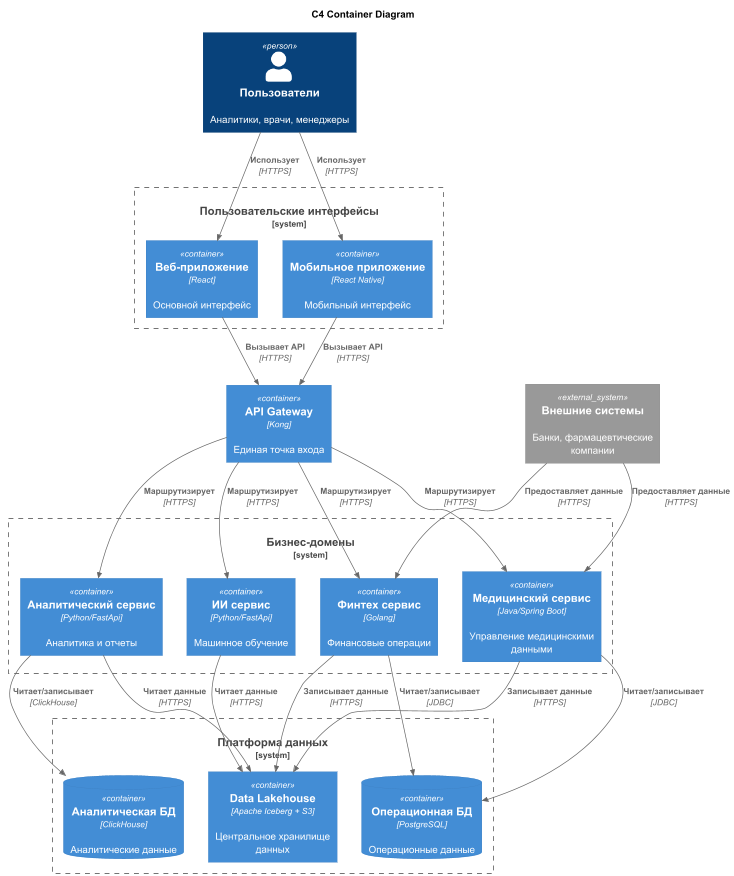

The diagram above was rendered by PlantUML. Its source (embedded in the PNG):
@startuml
!include https://raw.githubusercontent.com/plantuml-stdlib/C4-PlantUML/master/C4_Container.puml

title C4 Container Diagram

Person(users, "Пользователи", "Аналитики, врачи, менеджеры")

System_Boundary(ui_boundary, "Пользовательские интерфейсы") {
    Container(web_app, "Веб-приложение", "React", "Основной интерфейс")
    Container(mobile_app, "Мобильное приложение", "React Native", "Мобильный интерфейс")
}

Container(api_gateway, "API Gateway", "Kong", "Единая точка входа")

System_Boundary(domains, "Бизнес-домены") {
    Container(medical_service, "Медицинский сервис", "Java/Spring Boot", "Управление медицинскими данными")
    Container(fintech_service, "Финтех сервис", "Golang", "Финансовые операции")
    Container(analytics_service, "Аналитический сервис", "Python/FastApi", "Аналитика и отчеты")
    Container(ai_service, "ИИ сервис", "Python/FastApi", "Машинное обучение")
}

System_Boundary(data_platform, "Платформа данных") {
    Container(data_lakehouse, "Data Lakehouse", "Apache Iceberg + S3", "Центральное хранилище данных")
    ContainerDb(operational_db, "Операционная БД", "PostgreSQL", "Операционные данные")
    ContainerDb(analytics_db, "Аналитическая БД", "ClickHouse", "Аналитические данные")
}

System_Ext(external_systems, "Внешние системы", "Банки, фармацевтические компании")

Rel(users, web_app, "Использует", "HTTPS")
Rel(users, mobile_app, "Использует", "HTTPS")

Rel(web_app, api_gateway, "Вызывает API", "HTTPS")
Rel(mobile_app, api_gateway, "Вызывает API", "HTTPS")

Rel(api_gateway, medical_service, "Маршрутизирует", "HTTPS")
Rel(api_gateway, fintech_service, "Маршрутизирует", "HTTPS")
Rel(api_gateway, analytics_service, "Маршрутизирует", "HTTPS")
Rel(api_gateway, ai_service, "Маршрутизирует", "HTTPS")

Rel(medical_service, data_lakehouse, "Записывает данные", "HTTPS")
Rel(fintech_service, data_lakehouse, "Записывает данные", "HTTPS")
Rel(analytics_service, data_lakehouse, "Читает данные", "HTTPS")
Rel(ai_service, data_lakehouse, "Читает данные", "HTTPS")

Rel(medical_service, operational_db, "Читает/записывает", "JDBC")
Rel(fintech_service, operational_db, "Читает/записывает", "JDBC")
Rel(analytics_service, analytics_db, "Читает/записывает", "ClickHouse")

Rel(external_systems, fintech_service, "Предоставляет данные", "HTTPS")
Rel(external_systems, medical_service, "Предоставляет данные", "HTTPS")

@enduml